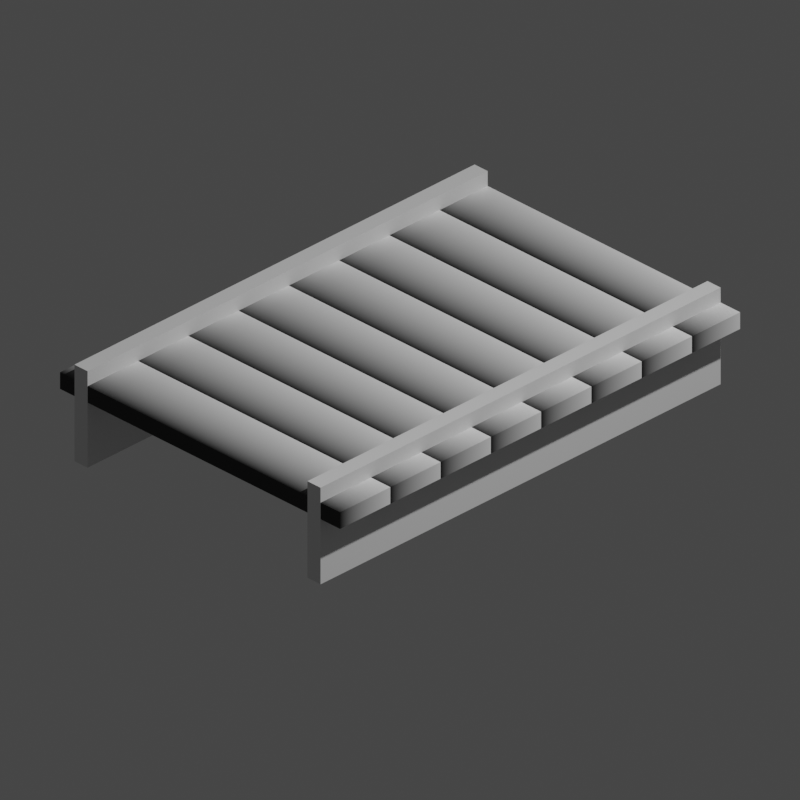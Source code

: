 # Source: untitled.blend  (saved by Blender 3.0.42; exported with 4.5.12 LTS)
import bpy
from mathutils import Matrix  # noqa: F401  (used for matrix-valued properties, if any)

bpy.ops.wm.read_factory_settings(use_empty=True)
scene = bpy.context.scene
scene.name = 'Scene'

# ---- collections
col_collection = bpy.data.collections.new('Collection'); scene.collection.children.link(col_collection)

# ---- images (referenced by path relative to the original .blend; pixels are not part of the script)
import os
ASSET_DIR = os.environ.get("B2B_ASSET_DIR", "")  # directory of the original .blend (textures are referenced by path, not embedded)
HERE = os.path.dirname(os.path.abspath(__file__))  # packed textures are extracted next to this script under _unpacked/

def load_image(name, relpath, width, height, colorspace="sRGB"):
    """Load a texture the original file referenced (path relative to the .blend, or extracted next to this script)."""
    p = next((c for c in (os.path.join(HERE, relpath), os.path.join(ASSET_DIR, relpath)) if relpath and os.path.exists(c)), "")
    if p:
        img = bpy.data.images.load(p, check_existing=True)
        img.name = name
    else:  # same state as the original file: an image datablock whose file is absent (Cycles renders it pink)
        img = bpy.data.images.new(name, width, height)
        img.source = "FILE"
        img.filepath = "//" + (relpath or name)
    img.colorspace_settings.name = colorspace
    return img
img_roadgraphicroughcopy_png = load_image('roadgraphicroughcopy.png', 'roadgraphicroughcopy.png', 1024, 1024, 'sRGB')

# ---- materials (node trees are filled in below, after node groups)
mat_belt = bpy.data.materials.new('Belt')
mat_belt.use_transparent_shadow = False
mat_belt.preview_render_type = 'SHADERBALL'

# ---- material node trees
mat_belt.use_nodes = True; mat_belt.node_tree.nodes.clear()
_N = mat_belt.node_tree.nodes; _L = mat_belt.node_tree.links
n0 = _N.new('ShaderNodeOutputMaterial'); n0.name = 'Material Output'; n0.location = (656, 768)
n1 = _N.new('ShaderNodeTexImage'); n1.name = 'Image Texture'; n1.location = (-185, 748)
n1.image = img_roadgraphicroughcopy_png
n1.interpolation = 'Smart'
n1.extension = 'EXTEND'
n2 = _N.new('ShaderNodeBsdfPrincipled'); n2.name = 'Principled BSDF'; n2.location = (251, 731)
n2.distribution = 'GGX'
n2.subsurface_method = 'RANDOM_WALK_SKIN'
n2.inputs[3].default_value = 1.45
n2.inputs[27].default_value = (0.0, 0.0, 0.0, 1.0)
n2.inputs[28].default_value = 1.0
n3 = _N.new('ShaderNodeTexWave'); n3.name = 'Wave Texture'; n3.location = (-25, 453)
n3.bands_direction = 'Y'
n3.wave_profile = 'SAW'
n3.inputs[1].default_value = 2.5
_L.new(n2.outputs[0], n0.inputs[0])
_L.new(n3.outputs[0], n2.inputs[0])
n0.is_active_output = True

# ---- world
world_world = bpy.data.worlds.new('World'); scene.world = world_world
world_world.use_nodes = True; world_world.node_tree.nodes.clear()
_N = world_world.node_tree.nodes; _L = world_world.node_tree.links
n0 = _N.new('ShaderNodeOutputWorld'); n0.name = 'World Output'; n0.location = (300, 300)
n1 = _N.new('ShaderNodeBackground'); n1.name = 'Background'; n1.location = (10, 300)
n1.inputs[0].default_value = (0.05088, 0.05088, 0.05088, 1.0)
_L.new(n1.outputs[0], n0.inputs[0])
n0.is_active_output = True
world_world.color = (0.05088, 0.05088, 0.05088)
world_world.use_sun_shadow = False
world_world.sun_shadow_jitter_overblur = 0.0

# ---- cameras
cam_camera_001 = bpy.data.cameras.new('Camera.001')
cam_camera_001.type = 'ORTHO'
cam_camera_001.clip_end = 100.0
cam_camera_001.lens = 35.0
cam_camera_001.sensor_width = 32.0
cam_camera_001.sensor_height = 18.0
cam_camera_001.ortho_scale = 2.828
cam_camera_001.dof.focus_distance = 0.0
cam_camera_001.dof.aperture_fstop = 128.0

# ---- lights
light_light = bpy.data.lights.new('Light', 'POINT')
light_light.transmission_factor = 0.0
light_light.energy = 1000.0
light_light.shadow_soft_size = 0.1
light_light.shadow_maximum_resolution = 0.006
light_light.use_absolute_resolution = True

# ---- meshes
me_cube_003 = bpy.data.meshes.new('Cube.003')
me_cube_003.from_pydata([(-1.0, -1.0, 0.0), (1.0, -1.0, 0.0), (-1.0, 1.0, 0.0), (1.0, 1.0, 0.0)], [], [(0, 1, 3, 2)])
me_cube_003.materials.append(None)
me_cube_003.use_remesh_preserve_volume = False
me_cube_003.use_remesh_preserve_attributes = False
me_cube_003.use_mirror_vertex_groups = False
me_cube_003.update()
me_cube_001 = bpy.data.meshes.new('Cube.001')
me_cube_001.from_pydata([(-0.6883, -1.01, 0.266), (-0.6883, -1.01, 0.3339), (-0.6883, 0.9897, 0.266), (-0.6883, 0.9897, 0.3339), (0.7117, -1.01, 0.266), (0.7117, -1.01, 0.3339), (0.7117, 0.9897, 0.266), (0.7117, 0.9897, 0.3339)], [], [(0, 1, 3, 2), (2, 3, 7, 6), (6, 7, 5, 4), (4, 5, 1, 0), (2, 6, 4, 0), (7, 3, 1, 5)])
_uv = me_cube_001.uv_layers.new(name='UVMap')
_uv.uv.foreach_set('vector', [0.0, 0.0, 1.0, 0.0, 1.0, 1.0, 0.0, 1.0, 0.0, 0.0, 1.0, 0.0, 1.0, 1.0, 0.0, 1.0, 0.0, 0.0, 1.0, 0.0, 1.0, 1.0, 0.0, 1.0, 0.0, 0.0, 1.0, 0.0, 1.0, 1.0, 0.0, 1.0, 0.0, 0.0, 1.0, 0.0, 1.0, 1.0, 0.0, 1.0, 0.0, 0.0, 1.0, 0.0, 1.0, 1.0, 0.0, 1.0])
me_cube_001.materials.append(mat_belt)
me_cube_001.use_remesh_preserve_volume = False
me_cube_001.use_remesh_preserve_attributes = False
me_cube_001.use_mirror_vertex_groups = False
me_cube_001.use_paint_bone_selection = False
me_cube_001.use_paint_mask = True
me_cube_001.update()
me_cube_002 = bpy.data.meshes.new('Cube.002')
me_cube_002.from_pydata([(1.0, 1.0, 1.0), (1.0, 1.0, -1.0), (1.0, -1.0, 1.0), (1.0, -1.0, -1.0), (-1.0, 1.0, 1.0), (-1.0, 1.0, -1.0), (-1.0, -1.0, 1.0), (-1.0, -1.0, -1.0)], [], [(0, 1, 3, 2), (2, 3, 7, 6), (6, 7, 5, 4), (4, 5, 1, 0), (2, 6, 4, 0), (7, 3, 1, 5)])
me_cube_002.use_remesh_preserve_volume = False
me_cube_002.use_remesh_preserve_attributes = False
me_cube_002.use_mirror_vertex_groups = False
me_cube_002.update()

# ---- objects
ob_plane = bpy.data.objects.new('plane', me_cube_003)
ob_light = bpy.data.objects.new('Light', light_light)
ob_cube = bpy.data.objects.new('Cube', me_cube_001)
ob_cube_001 = bpy.data.objects.new('Cube.001', me_cube_002)
ob_camera = bpy.data.objects.new('Camera', cam_camera_001)

# ---- transforms, parenting, visibility, modifiers, constraints
ob_plane.location = (0.004293, 0.0, 0.0)
ob_plane.lock_rotations_4d = False
ob_plane.empty_display_type = 'ARROWS'
ob_plane.hide_render = True
ob_plane.lineart.crease_threshold = 0.0
ob_light.location = (4.076, 1.005, 5.904)
ob_light.rotation_euler = (0.6503, 0.05522, 1.866)
ob_light.lock_rotations_4d = False
ob_light.empty_display_type = 'ARROWS'
ob_light.color = (0.0, 0.0, 0.0, 0.0)
ob_light.lineart.crease_threshold = 0.0
ob_cube.location = (-0.01168, 0.01032, 1.262e-05)
ob_cube.lineart.crease_threshold = 0.0
ob_cube_001.location = (-0.594, -0.0005492, 0.1982)
ob_cube_001.scale = (-0.0327, 1.0, 0.1972)
ob_cube_001.lineart.crease_threshold = 0.0
_m = ob_cube_001.modifiers.new('Mirror', 'MIRROR')
_m.mirror_object = ob_cube
ob_camera.location = (2.0, -2.0, 1.732)
ob_camera.rotation_euler = (1.047, 0.0, 0.7854)
ob_camera.lock_rotations_4d = False
ob_camera.empty_display_type = 'ARROWS'
ob_camera.color = (0.0, 0.0, 0.0, 0.0)
ob_camera.display_type = 'WIRE'
ob_camera.lineart.crease_threshold = 0.0

# ---- collection membership
scene.collection.objects.link(ob_plane)
col_collection.objects.link(ob_light)
col_collection.objects.link(ob_cube)
col_collection.objects.link(ob_cube_001)
col_collection.objects.link(ob_camera)

# ---- scene / render settings (as saved in the file)
scene.camera = ob_camera
scene.frame_start = 1; scene.frame_end = 250; scene.frame_set(2)
scene.render.engine = 'CYCLES'
scene.render.resolution_x = 1000
scene.render.resolution_y = 1000
scene.cycles.sampling_pattern = 'TABULATED_SOBOL'
scene.cycles.use_light_tree = False
scene.view_settings.view_transform = 'Filmic'
bpy.context.view_layer.update()
